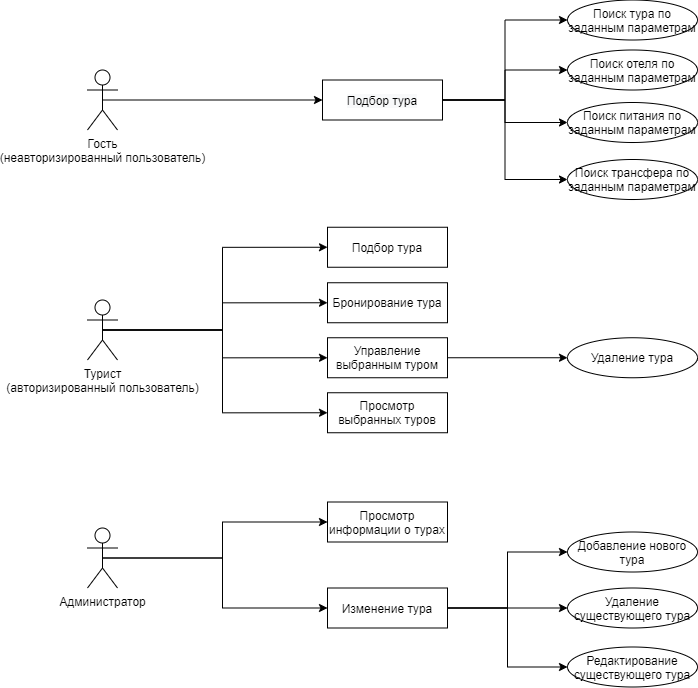

The diagram above was exported from draw.io. Its source (the exported page's mxGraphModel, read from the mxfile embedded in the PNG):
<mxGraphModel dx="2534" dy="987" grid="1" gridSize="10" guides="1" tooltips="1" connect="1" arrows="1" fold="1" page="1" pageScale="1" pageWidth="827" pageHeight="1169" math="0" shadow="0">
  <root>
    <mxCell id="0" />
    <mxCell id="1" parent="0" />
    <mxCell id="2" style="edgeStyle=orthogonalEdgeStyle;rounded=0;orthogonalLoop=1;jettySize=auto;html=1;exitX=0.5;exitY=0.5;exitDx=0;exitDy=0;exitPerimeter=0;entryX=0;entryY=0.5;entryDx=0;entryDy=0;" edge="1" source="3" target="20" parent="1">
      <mxGeometry relative="1" as="geometry" />
    </mxCell>
    <mxCell id="3" value="Гость&lt;br&gt;(неавторизированный пользователь)" style="shape=umlActor;verticalLabelPosition=bottom;verticalAlign=top;html=1;outlineConnect=0;" vertex="1" parent="1">
      <mxGeometry x="90" y="120.5" width="30" height="60" as="geometry" />
    </mxCell>
    <mxCell id="4" style="edgeStyle=orthogonalEdgeStyle;rounded=0;orthogonalLoop=1;jettySize=auto;html=1;exitX=0.5;exitY=0.5;exitDx=0;exitDy=0;exitPerimeter=0;entryX=0;entryY=0.5;entryDx=0;entryDy=0;" edge="1" source="8" target="31" parent="1">
      <mxGeometry relative="1" as="geometry" />
    </mxCell>
    <mxCell id="5" style="edgeStyle=orthogonalEdgeStyle;rounded=0;orthogonalLoop=1;jettySize=auto;html=1;exitX=0.5;exitY=0.5;exitDx=0;exitDy=0;exitPerimeter=0;entryX=0;entryY=0.5;entryDx=0;entryDy=0;" edge="1" source="8" target="22" parent="1">
      <mxGeometry relative="1" as="geometry" />
    </mxCell>
    <mxCell id="6" style="edgeStyle=orthogonalEdgeStyle;rounded=0;orthogonalLoop=1;jettySize=auto;html=1;exitX=0.5;exitY=0.5;exitDx=0;exitDy=0;exitPerimeter=0;entryX=0;entryY=0.5;entryDx=0;entryDy=0;" edge="1" source="8" target="23" parent="1">
      <mxGeometry relative="1" as="geometry" />
    </mxCell>
    <mxCell id="7" style="edgeStyle=orthogonalEdgeStyle;rounded=0;orthogonalLoop=1;jettySize=auto;html=1;exitX=0.5;exitY=0.5;exitDx=0;exitDy=0;exitPerimeter=0;entryX=0;entryY=0.5;entryDx=0;entryDy=0;" edge="1" source="8" target="34" parent="1">
      <mxGeometry relative="1" as="geometry" />
    </mxCell>
    <mxCell id="8" value="Турист&lt;br&gt;(авторизированный пользователь)" style="shape=umlActor;verticalLabelPosition=bottom;verticalAlign=top;html=1;outlineConnect=0;" vertex="1" parent="1">
      <mxGeometry x="90" y="350.5" width="30" height="60" as="geometry" />
    </mxCell>
    <mxCell id="9" style="edgeStyle=orthogonalEdgeStyle;rounded=0;orthogonalLoop=1;jettySize=auto;html=1;exitX=0.5;exitY=0.5;exitDx=0;exitDy=0;exitPerimeter=0;entryX=0;entryY=0.5;entryDx=0;entryDy=0;" edge="1" source="11" target="24" parent="1">
      <mxGeometry relative="1" as="geometry" />
    </mxCell>
    <mxCell id="10" style="edgeStyle=orthogonalEdgeStyle;rounded=0;orthogonalLoop=1;jettySize=auto;html=1;exitX=0.5;exitY=0.5;exitDx=0;exitDy=0;exitPerimeter=0;entryX=0;entryY=0.5;entryDx=0;entryDy=0;" edge="1" source="11" target="28" parent="1">
      <mxGeometry relative="1" as="geometry" />
    </mxCell>
    <mxCell id="11" value="Администратор" style="shape=umlActor;verticalLabelPosition=bottom;verticalAlign=top;html=1;outlineConnect=0;" vertex="1" parent="1">
      <mxGeometry x="90" y="578.5" width="30" height="60" as="geometry" />
    </mxCell>
    <mxCell id="12" value="Поиск тура по заданным параметрам" style="ellipse;whiteSpace=wrap;html=1;" vertex="1" parent="1">
      <mxGeometry x="570" y="50.5" width="130" height="40" as="geometry" />
    </mxCell>
    <mxCell id="13" value="Поиск трансфера по заданным параметрам" style="ellipse;whiteSpace=wrap;html=1;" vertex="1" parent="1">
      <mxGeometry x="570" y="210" width="130" height="40" as="geometry" />
    </mxCell>
    <mxCell id="14" value="Добавление нового тура" style="ellipse;whiteSpace=wrap;html=1;" vertex="1" parent="1">
      <mxGeometry x="570" y="582.5" width="130" height="40" as="geometry" />
    </mxCell>
    <mxCell id="15" value="Удаление тура" style="ellipse;whiteSpace=wrap;html=1;" vertex="1" parent="1">
      <mxGeometry x="570" y="388.25" width="130" height="40" as="geometry" />
    </mxCell>
    <mxCell id="16" style="edgeStyle=orthogonalEdgeStyle;rounded=0;orthogonalLoop=1;jettySize=auto;html=1;exitX=1;exitY=0.5;exitDx=0;exitDy=0;entryX=0;entryY=0.5;entryDx=0;entryDy=0;" edge="1" source="20" target="12" parent="1">
      <mxGeometry relative="1" as="geometry" />
    </mxCell>
    <mxCell id="17" style="edgeStyle=orthogonalEdgeStyle;rounded=0;orthogonalLoop=1;jettySize=auto;html=1;exitX=1;exitY=0.5;exitDx=0;exitDy=0;entryX=0;entryY=0.5;entryDx=0;entryDy=0;" edge="1" source="20" target="13" parent="1">
      <mxGeometry relative="1" as="geometry" />
    </mxCell>
    <mxCell id="18" style="edgeStyle=orthogonalEdgeStyle;rounded=0;orthogonalLoop=1;jettySize=auto;html=1;exitX=1;exitY=0.5;exitDx=0;exitDy=0;entryX=0;entryY=0.5;entryDx=0;entryDy=0;" edge="1" source="20" target="33" parent="1">
      <mxGeometry relative="1" as="geometry" />
    </mxCell>
    <mxCell id="19" style="edgeStyle=orthogonalEdgeStyle;rounded=0;orthogonalLoop=1;jettySize=auto;html=1;exitX=1;exitY=0.5;exitDx=0;exitDy=0;entryX=0;entryY=0.5;entryDx=0;entryDy=0;" edge="1" source="20" target="32" parent="1">
      <mxGeometry relative="1" as="geometry" />
    </mxCell>
    <mxCell id="20" value="&#10;&#10;&lt;span style=&quot;color: rgb(0, 0, 0); font-family: helvetica; font-size: 12px; font-style: normal; font-weight: 400; letter-spacing: normal; text-align: center; text-indent: 0px; text-transform: none; word-spacing: 0px; background-color: rgb(248, 249, 250); display: inline; float: none;&quot;&gt;Подбор тура&lt;/span&gt;&#10;&#10;" style="rounded=0;whiteSpace=wrap;html=1;" vertex="1" parent="1">
      <mxGeometry x="325" y="130.5" width="120" height="40" as="geometry" />
    </mxCell>
    <mxCell id="21" style="edgeStyle=orthogonalEdgeStyle;rounded=0;orthogonalLoop=1;jettySize=auto;html=1;exitX=1;exitY=0.5;exitDx=0;exitDy=0;entryX=0;entryY=0.5;entryDx=0;entryDy=0;" edge="1" source="22" target="15" parent="1">
      <mxGeometry relative="1" as="geometry" />
    </mxCell>
    <mxCell id="22" value="Управление выбранным туром" style="rounded=0;whiteSpace=wrap;html=1;" vertex="1" parent="1">
      <mxGeometry x="330" y="388.25" width="120" height="40" as="geometry" />
    </mxCell>
    <mxCell id="23" value="Просмотр выбранных туров" style="rounded=0;whiteSpace=wrap;html=1;" vertex="1" parent="1">
      <mxGeometry x="330" y="443.25" width="120" height="40" as="geometry" />
    </mxCell>
    <mxCell id="24" value="Просмотр информации о турах" style="rounded=0;whiteSpace=wrap;html=1;" vertex="1" parent="1">
      <mxGeometry x="330" y="552.5" width="120" height="40" as="geometry" />
    </mxCell>
    <mxCell id="25" style="edgeStyle=orthogonalEdgeStyle;rounded=0;orthogonalLoop=1;jettySize=auto;html=1;exitX=1;exitY=0.5;exitDx=0;exitDy=0;entryX=0;entryY=0.5;entryDx=0;entryDy=0;" edge="1" source="28" target="29" parent="1">
      <mxGeometry relative="1" as="geometry" />
    </mxCell>
    <mxCell id="26" style="edgeStyle=orthogonalEdgeStyle;rounded=0;orthogonalLoop=1;jettySize=auto;html=1;exitX=1;exitY=0.5;exitDx=0;exitDy=0;entryX=0;entryY=0.5;entryDx=0;entryDy=0;" edge="1" source="28" target="14" parent="1">
      <mxGeometry relative="1" as="geometry" />
    </mxCell>
    <mxCell id="27" style="edgeStyle=orthogonalEdgeStyle;rounded=0;orthogonalLoop=1;jettySize=auto;html=1;exitX=1;exitY=0.5;exitDx=0;exitDy=0;entryX=0;entryY=0.5;entryDx=0;entryDy=0;" edge="1" source="28" target="30" parent="1">
      <mxGeometry relative="1" as="geometry" />
    </mxCell>
    <mxCell id="28" value="Изменение тура" style="rounded=0;whiteSpace=wrap;html=1;" vertex="1" parent="1">
      <mxGeometry x="330" y="638.5" width="120" height="40" as="geometry" />
    </mxCell>
    <mxCell id="29" value="Удаление существующего тура" style="ellipse;whiteSpace=wrap;html=1;" vertex="1" parent="1">
      <mxGeometry x="570" y="638.5" width="130" height="40" as="geometry" />
    </mxCell>
    <mxCell id="30" value="Редактирование существующего тура" style="ellipse;whiteSpace=wrap;html=1;" vertex="1" parent="1">
      <mxGeometry x="570" y="697.5" width="130" height="40" as="geometry" />
    </mxCell>
    <mxCell id="31" value="Подбор тура" style="rounded=0;whiteSpace=wrap;html=1;" vertex="1" parent="1">
      <mxGeometry x="330" y="277.75" width="120" height="40" as="geometry" />
    </mxCell>
    <mxCell id="32" value="Поиск отеля&amp;nbsp;по заданным параметрам" style="ellipse;whiteSpace=wrap;html=1;" vertex="1" parent="1">
      <mxGeometry x="570" y="100.5" width="130" height="40" as="geometry" />
    </mxCell>
    <mxCell id="33" value="Поиск питания&amp;nbsp;по заданным параметрам" style="ellipse;whiteSpace=wrap;html=1;" vertex="1" parent="1">
      <mxGeometry x="570" y="153" width="130" height="40" as="geometry" />
    </mxCell>
    <mxCell id="34" value="Бронирование тура" style="rounded=0;whiteSpace=wrap;html=1;" vertex="1" parent="1">
      <mxGeometry x="330" y="333.25" width="120" height="40" as="geometry" />
    </mxCell>
  </root>
</mxGraphModel>